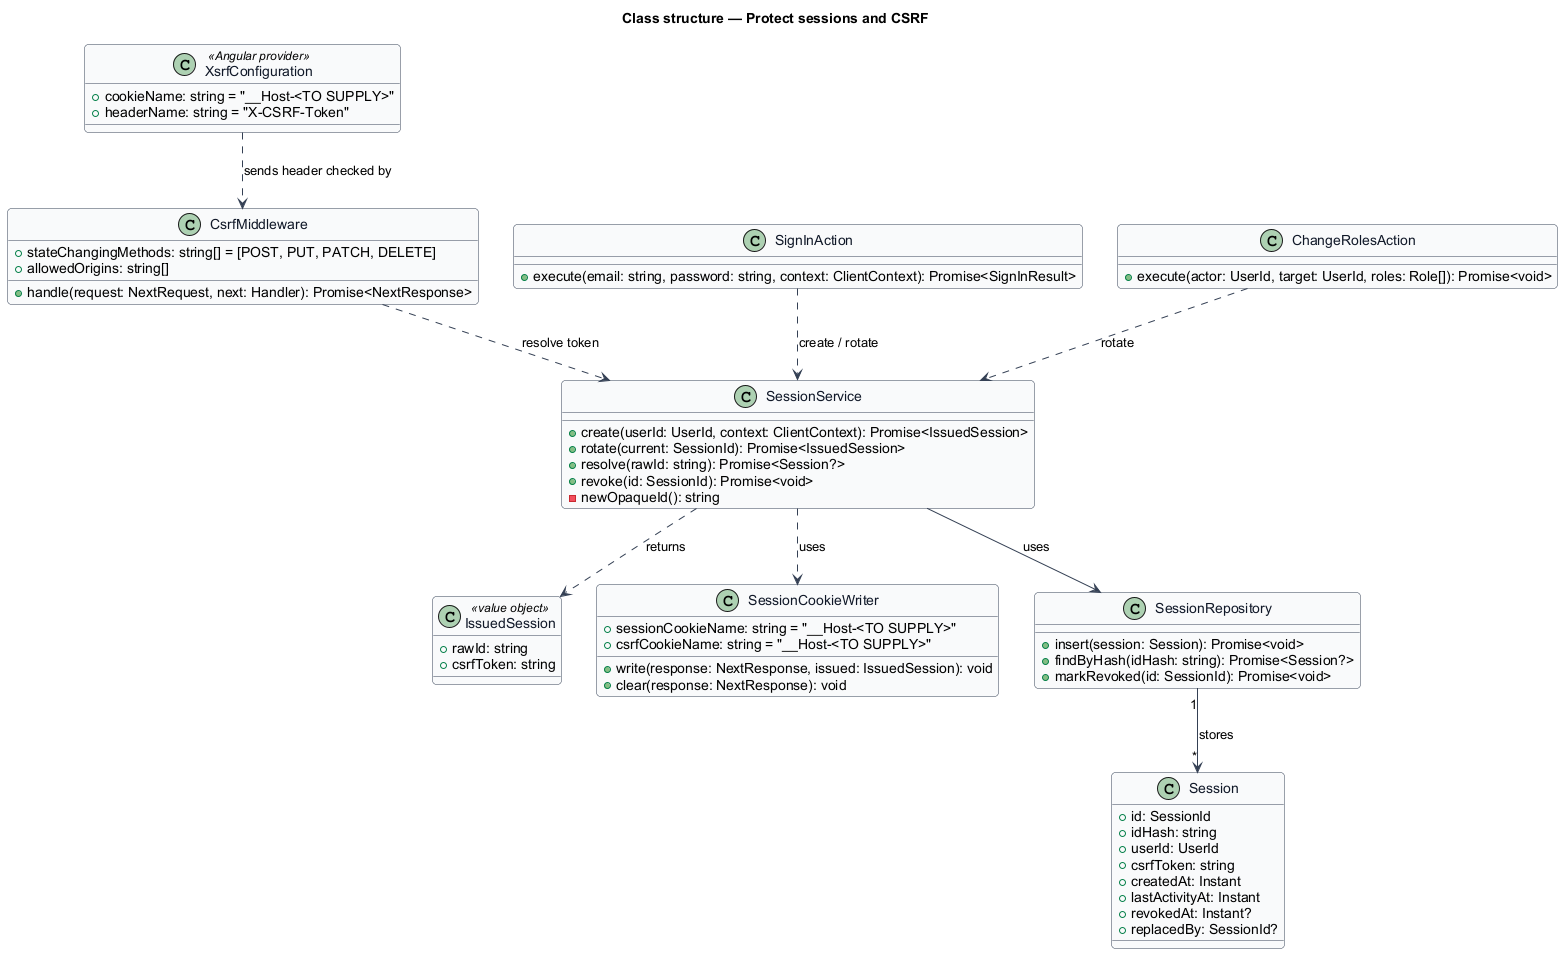

The diagram above was rendered by PlantUML. Its source (embedded in the PNG):
@startuml
' --- shared skin header ---
skinparam backgroundColor #FFFFFF
skinparam shadowing false
skinparam roundcorner 8
skinparam defaultFontName Arial
skinparam ArrowColor #344054
skinparam class {
  BorderColor #344054
  FontColor #101828
  BackgroundColor #F9FAFB
}
' --------------------------
title Class structure — Protect sessions and CSRF

class Session {
  +id: SessionId
  +idHash: string
  +userId: UserId
  +csrfToken: string
  +createdAt: Instant
  +lastActivityAt: Instant
  +revokedAt: Instant?
  +replacedBy: SessionId?
}
class SessionService {
  +create(userId: UserId, context: ClientContext): Promise<IssuedSession>
  +rotate(current: SessionId): Promise<IssuedSession>
  +resolve(rawId: string): Promise<Session?>
  +revoke(id: SessionId): Promise<void>
  -newOpaqueId(): string
}
class IssuedSession <<value object>> {
  +rawId: string
  +csrfToken: string
}
class SessionCookieWriter {
  +sessionCookieName: string = "__Host-<TO SUPPLY>"
  +csrfCookieName: string = "__Host-<TO SUPPLY>"
  +write(response: NextResponse, issued: IssuedSession): void
  +clear(response: NextResponse): void
}
class CsrfMiddleware {
  +stateChangingMethods: string[] = [POST, PUT, PATCH, DELETE]
  +allowedOrigins: string[]
  +handle(request: NextRequest, next: Handler): Promise<NextResponse>
}
class SessionRepository {
  +insert(session: Session): Promise<void>
  +findByHash(idHash: string): Promise<Session?>
  +markRevoked(id: SessionId): Promise<void>
}
class SignInAction {
  +execute(email: string, password: string, context: ClientContext): Promise<SignInResult>
}
class ChangeRolesAction {
  +execute(actor: UserId, target: UserId, roles: Role[]): Promise<void>
}
class XsrfConfiguration <<Angular provider>> {
  +cookieName: string = "__Host-<TO SUPPLY>"
  +headerName: string = "X-CSRF-Token"
}
XsrfConfiguration ..> CsrfMiddleware : sends header checked by
SessionService --> SessionRepository : uses
SessionService ..> IssuedSession : returns
SessionService ..> SessionCookieWriter : uses
SessionRepository "1" --> "*" Session : stores
SignInAction ..> SessionService : create / rotate
ChangeRolesAction ..> SessionService : rotate
CsrfMiddleware ..> SessionService : resolve token
@enduml